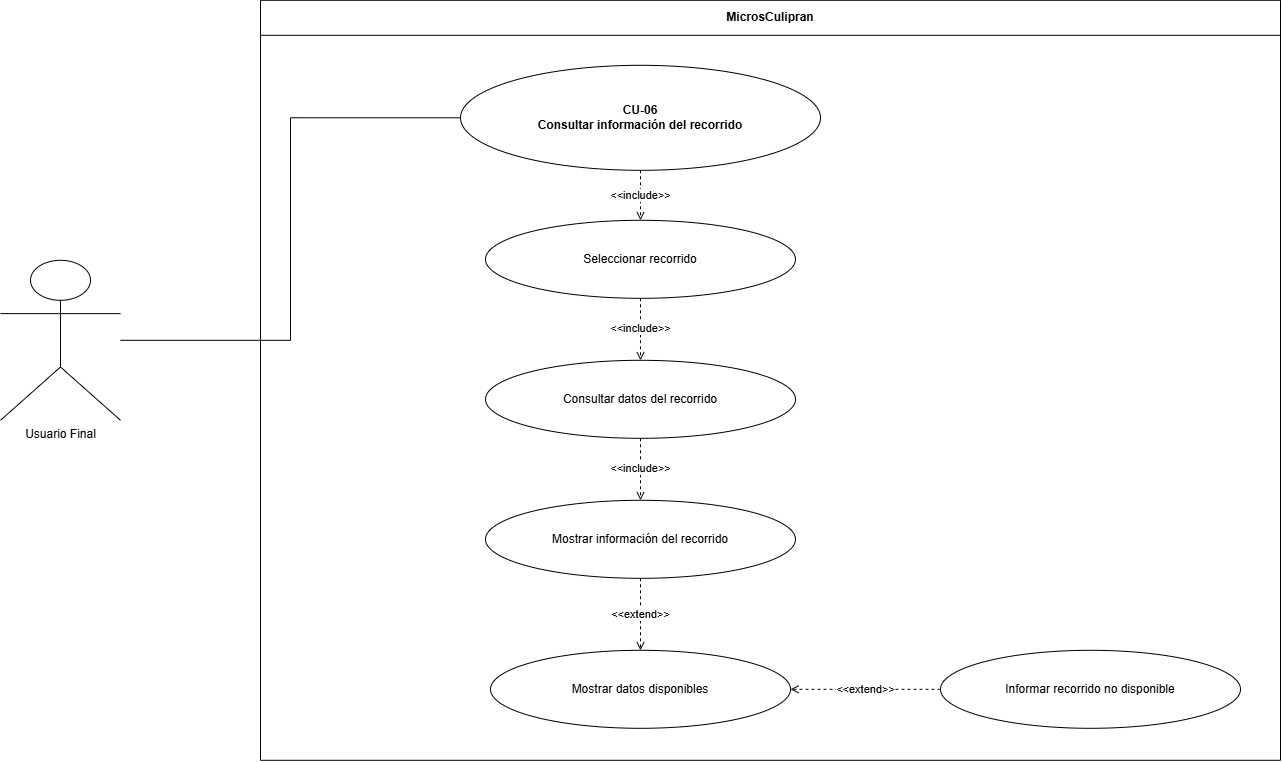

The diagram above was exported from draw.io. Its source (the exported page's mxGraphModel, read from the mxfile embedded in the PNG):
<mxGraphModel dx="1488" dy="782" grid="1" gridSize="10" guides="1" tooltips="1" connect="1" arrows="1" fold="1" page="1" pageScale="1" pageWidth="1400" pageHeight="1000" math="0" shadow="0">
  <root>
    <mxCell id="0" />
    <mxCell id="1" parent="0" />
    <mxCell id="sys" parent="1" style="swimlane;fontStyle=1;horizontal=1;startSize=35;html=1;whiteSpace=wrap;strokeColor=#000000;fillColor=#ffffff;" value="MicrosCulipran" vertex="1">
      <mxGeometry height="760" width="1020" x="330" y="50" as="geometry" />
    </mxCell>
    <mxCell id="inc2" parent="sys" style="ellipse;whiteSpace=wrap;html=1;strokeColor=#000000;fillColor=#ffffff;" value="Mostrar información del recorrido" vertex="1">
      <mxGeometry height="78" width="310" x="225" y="500" as="geometry" />
    </mxCell>
    <mxCell id="ext1" parent="sys" style="ellipse;whiteSpace=wrap;html=1;strokeColor=#000000;fillColor=#ffffff;" value="Informar recorrido no disponible" vertex="1">
      <mxGeometry height="78" width="300" x="680" y="650" as="geometry" />
    </mxCell>
    <mxCell id="ext0" parent="sys" style="ellipse;whiteSpace=wrap;html=1;strokeColor=#000000;fillColor=#ffffff;" value="Mostrar datos disponibles" vertex="1">
      <mxGeometry height="78" width="300" x="230" y="650" as="geometry" />
    </mxCell>
    <mxCell id="inc1" parent="sys" style="ellipse;whiteSpace=wrap;html=1;strokeColor=#000000;fillColor=#ffffff;" value="Consultar datos del recorrido" vertex="1">
      <mxGeometry height="78" width="310" x="225" y="360" as="geometry" />
    </mxCell>
    <mxCell id="einc2" edge="1" parent="sys" source="inc1" style="edgeStyle=orthogonalEdgeStyle;rounded=0;html=1;endArrow=open;endFill=0;startArrow=none;strokeColor=#000000;dashed=1;exitX=0.5;exitY=1;exitDx=0;exitDy=0;" target="inc2" value="&amp;lt;&amp;lt;include&amp;gt;&amp;gt;">
      <mxGeometry relative="1" as="geometry">
        <Array as="points" />
      </mxGeometry>
    </mxCell>
    <mxCell id="inc0" parent="sys" style="ellipse;whiteSpace=wrap;html=1;strokeColor=#000000;fillColor=#ffffff;" value="Seleccionar recorrido" vertex="1">
      <mxGeometry height="78" width="310" x="225" y="220" as="geometry" />
    </mxCell>
    <mxCell id="einc1" edge="1" parent="sys" source="inc0" style="edgeStyle=orthogonalEdgeStyle;rounded=0;html=1;endArrow=open;endFill=0;startArrow=none;strokeColor=#000000;dashed=1;exitX=0.5;exitY=1;exitDx=0;exitDy=0;entryX=0.5;entryY=0;entryDx=0;entryDy=0;" target="inc1" value="&amp;lt;&amp;lt;include&amp;gt;&amp;gt;">
      <mxGeometry relative="1" as="geometry">
        <Array as="points" />
      </mxGeometry>
    </mxCell>
    <mxCell id="eext0" edge="1" parent="sys" source="inc2" style="edgeStyle=orthogonalEdgeStyle;rounded=0;html=1;endArrow=open;endFill=0;startArrow=none;strokeColor=#000000;dashed=1;exitX=0.5;exitY=1;exitDx=0;exitDy=0;entryX=0.5;entryY=0;entryDx=0;entryDy=0;" target="ext0" value="&amp;lt;&amp;lt;extend&amp;gt;&amp;gt;">
      <mxGeometry relative="1" as="geometry">
        <mxPoint x="360" y="640" as="targetPoint" />
      </mxGeometry>
    </mxCell>
    <mxCell id="eext1" edge="1" parent="sys" source="ext1" style="edgeStyle=orthogonalEdgeStyle;rounded=0;html=1;endArrow=open;endFill=0;startArrow=none;strokeColor=#000000;dashed=1;entryX=1;entryY=0.5;entryDx=0;entryDy=0;" target="ext0" value="&amp;lt;&amp;lt;extend&amp;gt;&amp;gt;">
      <mxGeometry relative="1" as="geometry" />
    </mxCell>
    <mxCell id="actor" parent="1" style="shape=umlActor;verticalLabelPosition=bottom;verticalAlign=top;html=1;outlineConnect=0;strokeColor=#000000;fillColor=#ffffff;" value="Usuario Final" vertex="1">
      <mxGeometry height="160" width="120" x="70" y="310" as="geometry" />
    </mxCell>
    <mxCell id="main" parent="1" style="ellipse;whiteSpace=wrap;html=1;strokeColor=#000000;fillColor=#ffffff;fontStyle=1;" value="CU-06&#10;Consultar información del recorrido" vertex="1">
      <mxGeometry height="105" width="360" x="530" y="115" as="geometry" />
    </mxCell>
    <mxCell id="assoc" edge="1" parent="1" source="actor" style="edgeStyle=orthogonalEdgeStyle;rounded=0;html=1;endArrow=none;startArrow=none;strokeColor=#000000;entryX=0;entryY=0.5;entryDx=0;entryDy=0;" target="main">
      <mxGeometry relative="1" as="geometry" />
    </mxCell>
    <mxCell id="einc0" edge="1" parent="1" source="main" style="edgeStyle=orthogonalEdgeStyle;rounded=0;html=1;endArrow=open;endFill=0;startArrow=none;strokeColor=#000000;dashed=1;exitX=0.5;exitY=1;exitDx=0;exitDy=0;" target="inc0" value="&amp;lt;&amp;lt;include&amp;gt;&amp;gt;">
      <mxGeometry relative="1" as="geometry" />
    </mxCell>
  </root>
</mxGraphModel>